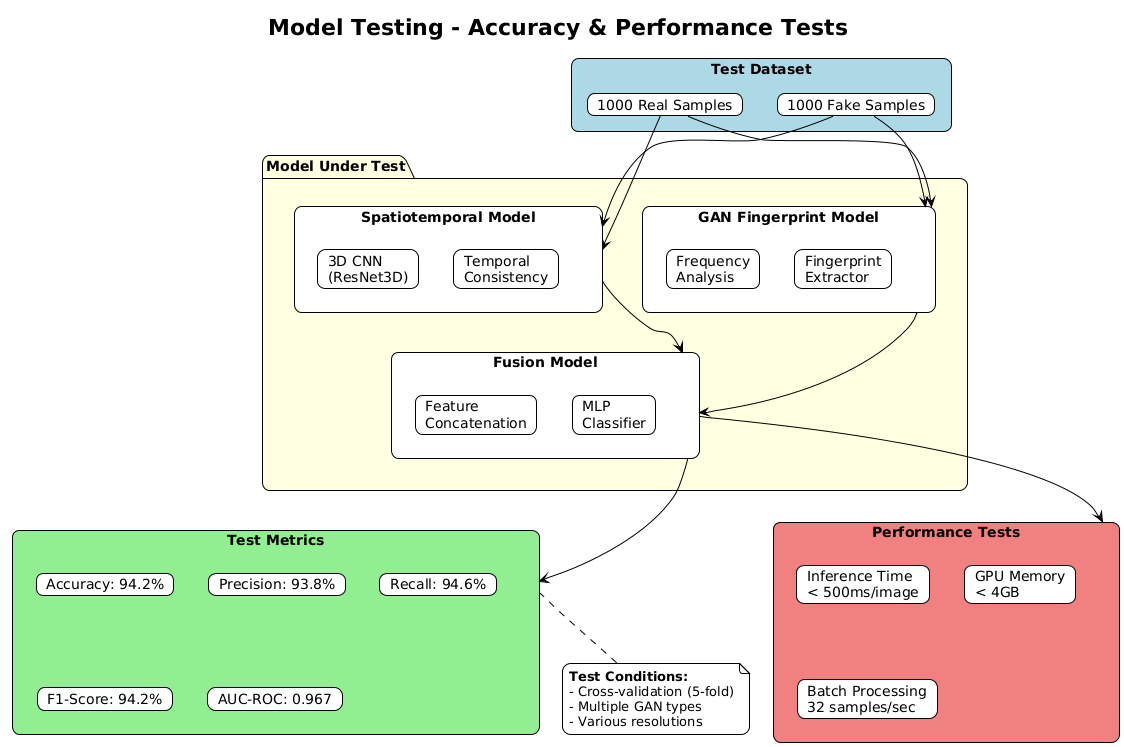

The diagram above was rendered by PlantUML. Its source (embedded in the PNG):
@startuml
!theme plain
title Model Testing - Accuracy & Performance Tests

skinparam backgroundColor #FEFEFE
skinparam roundcorner 15

rectangle "Test Dataset" as testdata #LightBlue {
    card "1000 Real Samples" as real
    card "1000 Fake Samples" as fake
}

package "Model Under Test" as models #LightYellow {
    rectangle "Spatiotemporal Model" as spatio {
        card "3D CNN\n(ResNet3D)" as cnn3d
        card "Temporal\nConsistency" as temp
    }
    
    rectangle "GAN Fingerprint Model" as gan {
        card "Frequency\nAnalysis" as freq
        card "Fingerprint\nExtractor" as finger
    }
    
    rectangle "Fusion Model" as fusion {
        card "Feature\nConcatenation" as concat
        card "MLP\nClassifier" as mlp
    }
}

rectangle "Test Metrics" as metrics #LightGreen {
    card "Accuracy: 94.2%" as acc
    card "Precision: 93.8%" as prec
    card "Recall: 94.6%" as rec
    card "F1-Score: 94.2%" as f1
    card "AUC-ROC: 0.967" as auc
}

rectangle "Performance Tests" as perf #LightCoral {
    card "Inference Time\n< 500ms/image" as time
    card "GPU Memory\n< 4GB" as mem
    card "Batch Processing\n32 samples/sec" as batch
}

real --> spatio
fake --> spatio
real --> gan
fake --> gan
spatio --> fusion
gan --> fusion
fusion --> metrics
fusion --> perf

note bottom of metrics
  <b>Test Conditions:</b>
  - Cross-validation (5-fold)
  - Multiple GAN types
  - Various resolutions
end note
@enduml